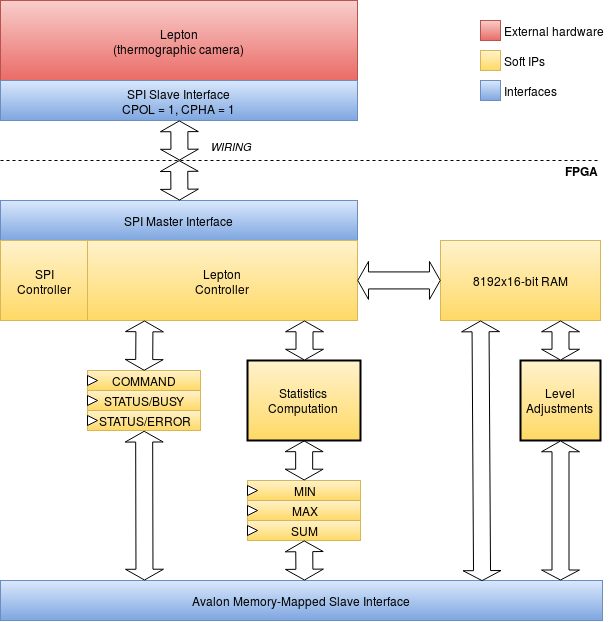

The diagram above was exported from draw.io. Its source (the exported page's mxGraphModel, read from the mxfile embedded in the PNG):
<mxGraphModel dx="986" dy="598" grid="1" gridSize="10" guides="1" tooltips="1" connect="1" arrows="1" fold="1" page="1" pageScale="1" pageWidth="826" pageHeight="1169" background="#ffffff" math="0" shadow="0">
  <root>
    <mxCell id="0" />
    <mxCell id="1" parent="0" />
    <mxCell id="4b0c215de9f5a271-1" value="Lepton&lt;br&gt;(thermographic camera)&lt;br&gt;" style="whiteSpace=wrap;html=1;plain-red" vertex="1" parent="1">
      <mxGeometry x="80" width="357" height="80" as="geometry" />
    </mxCell>
    <mxCell id="4b0c215de9f5a271-3" value="SPI Slave Interface&lt;br&gt;CPOL = 1, CPHA = 1&lt;br&gt;" style="whiteSpace=wrap;html=1;plain-blue" vertex="1" parent="1">
      <mxGeometry x="80" y="80" width="357" height="40" as="geometry" />
    </mxCell>
    <mxCell id="4b0c215de9f5a271-4" value="SPI Master Interface&lt;br&gt;" style="whiteSpace=wrap;html=1;plain-blue" vertex="1" parent="1">
      <mxGeometry x="80" y="200" width="357" height="40" as="geometry" />
    </mxCell>
    <mxCell id="4b0c215de9f5a271-6" value="" style="shape=flexArrow;endArrow=classic;startArrow=classic;html=1;fillColor=#ffffff;entryX=0.5;entryY=1;width=17;endSize=3.25;startSize=3.25;" edge="1" parent="1" target="4b0c215de9f5a271-3">
      <mxGeometry width="50" height="50" relative="1" as="geometry">
        <mxPoint x="259" y="160" as="sourcePoint" />
        <mxPoint x="-173" y="10" as="targetPoint" />
      </mxGeometry>
    </mxCell>
    <mxCell id="4b0c215de9f5a271-7" value="SPI&lt;br&gt;Controller&lt;br&gt;" style="whiteSpace=wrap;html=1;plain-yellow" vertex="1" parent="1">
      <mxGeometry x="80" y="240" width="87" height="80" as="geometry" />
    </mxCell>
    <mxCell id="4b0c215de9f5a271-8" value="Lepton&lt;br&gt;Controller&lt;br&gt;" style="whiteSpace=wrap;html=1;plain-yellow" vertex="1" parent="1">
      <mxGeometry x="167" y="240" width="270" height="80" as="geometry" />
    </mxCell>
    <mxCell id="4b0c215de9f5a271-9" value="COMMAND&lt;br&gt;" style="whiteSpace=wrap;html=1;plain-yellow" vertex="1" parent="1">
      <mxGeometry x="167" y="370" width="113" height="20" as="geometry" />
    </mxCell>
    <mxCell id="4b0c215de9f5a271-10" value="MIN" style="whiteSpace=wrap;html=1;plain-yellow" vertex="1" parent="1">
      <mxGeometry x="327" y="480" width="113" height="20" as="geometry" />
    </mxCell>
    <mxCell id="4b0c215de9f5a271-12" value="STATUS/ERROR" style="whiteSpace=wrap;html=1;plain-yellow" vertex="1" parent="1">
      <mxGeometry x="167" y="410" width="113" height="20" as="geometry" />
    </mxCell>
    <mxCell id="4b0c215de9f5a271-13" value="" style="shape=flexArrow;endArrow=classic;startArrow=classic;html=1;fillColor=#ffffff;exitX=0.5;exitY=0;width=17;endSize=3.25;startSize=3.25;" edge="1" parent="1" source="4b0c215de9f5a271-9">
      <mxGeometry x="190" y="170" width="50" height="50" as="geometry">
        <mxPoint x="190" y="210" as="sourcePoint" />
        <mxPoint x="224" y="320" as="targetPoint" />
      </mxGeometry>
    </mxCell>
    <mxCell id="4b0c215de9f5a271-14" value="" style="shape=flexArrow;endArrow=classic;startArrow=classic;html=1;fillColor=#ffffff;exitX=0.5;exitY=0;entryX=0.5;entryY=1;width=17;endSize=3.25;startSize=3.25;" edge="1" parent="1" source="4b0c215de9f5a271-10" target="4b0c215de9f5a271-15">
      <mxGeometry x="200" y="180" width="50" height="50" as="geometry">
        <mxPoint x="234" y="370" as="sourcePoint" />
        <mxPoint x="234" y="330" as="targetPoint" />
      </mxGeometry>
    </mxCell>
    <mxCell id="4b0c215de9f5a271-15" value="Statistics&lt;br&gt;Computation&lt;br&gt;" style="whiteSpace=wrap;html=1;plain-yellow;strokeWidth=2;strokeColor=#000000;" vertex="1" parent="1">
      <mxGeometry x="327" y="360" width="113" height="80" as="geometry" />
    </mxCell>
    <mxCell id="4b0c215de9f5a271-18" value="STATUS/BUSY&lt;br&gt;" style="whiteSpace=wrap;html=1;plain-yellow" vertex="1" parent="1">
      <mxGeometry x="167" y="390" width="113" height="20" as="geometry" />
    </mxCell>
    <mxCell id="4b0c215de9f5a271-19" value="MAX" style="whiteSpace=wrap;html=1;plain-yellow" vertex="1" parent="1">
      <mxGeometry x="327" y="500" width="113" height="20" as="geometry" />
    </mxCell>
    <mxCell id="4b0c215de9f5a271-20" value="SUM" style="whiteSpace=wrap;html=1;plain-yellow" vertex="1" parent="1">
      <mxGeometry x="327" y="520" width="113" height="20" as="geometry" />
    </mxCell>
    <mxCell id="4b0c215de9f5a271-23" value="" style="triangle;whiteSpace=wrap;html=1;" vertex="1" parent="1">
      <mxGeometry x="167" y="375" width="10" height="10" as="geometry" />
    </mxCell>
    <mxCell id="4b0c215de9f5a271-24" value="" style="triangle;whiteSpace=wrap;html=1;" vertex="1" parent="1">
      <mxGeometry x="167" y="395" width="10" height="10" as="geometry" />
    </mxCell>
    <mxCell id="4b0c215de9f5a271-25" value="" style="triangle;whiteSpace=wrap;html=1;" vertex="1" parent="1">
      <mxGeometry x="167" y="415" width="10" height="10" as="geometry" />
    </mxCell>
    <mxCell id="4b0c215de9f5a271-26" value="" style="triangle;whiteSpace=wrap;html=1;" vertex="1" parent="1">
      <mxGeometry x="327" y="485" width="10" height="10" as="geometry" />
    </mxCell>
    <mxCell id="4b0c215de9f5a271-27" value="" style="triangle;whiteSpace=wrap;html=1;" vertex="1" parent="1">
      <mxGeometry x="327" y="505" width="10" height="10" as="geometry" />
    </mxCell>
    <mxCell id="4b0c215de9f5a271-28" value="" style="triangle;whiteSpace=wrap;html=1;" vertex="1" parent="1">
      <mxGeometry x="327" y="525" width="10" height="10" as="geometry" />
    </mxCell>
    <mxCell id="4b0c215de9f5a271-29" value="" style="shape=flexArrow;endArrow=classic;startArrow=classic;html=1;fillColor=#ffffff;width=17;endSize=3.25;startSize=3.25;" edge="1" parent="1">
      <mxGeometry x="350" y="170" width="50" height="50" as="geometry">
        <mxPoint x="384" y="360" as="sourcePoint" />
        <mxPoint x="384" y="320" as="targetPoint" />
      </mxGeometry>
    </mxCell>
    <mxCell id="4b0c215de9f5a271-30" value="8192x16-bit RAM&lt;br&gt;" style="whiteSpace=wrap;html=1;plain-yellow" vertex="1" parent="1">
      <mxGeometry x="520" y="240" width="160" height="80" as="geometry" />
    </mxCell>
    <mxCell id="4b0c215de9f5a271-31" value="" style="shape=flexArrow;endArrow=classic;startArrow=classic;html=1;fillColor=#ffffff;width=17;endSize=3.25;startSize=3.25;exitX=0;exitY=0.5;entryX=1;entryY=0.5;" edge="1" parent="1" source="4b0c215de9f5a271-30" target="4b0c215de9f5a271-8">
      <mxGeometry x="360" y="180" width="50" height="50" as="geometry">
        <mxPoint x="394" y="370" as="sourcePoint" />
        <mxPoint x="394" y="330" as="targetPoint" />
      </mxGeometry>
    </mxCell>
    <mxCell id="4b0c215de9f5a271-32" value="Avalon Memory-Mapped Slave Interface&lt;br&gt;" style="whiteSpace=wrap;html=1;plain-blue" vertex="1" parent="1">
      <mxGeometry x="80" y="580" width="602" height="40" as="geometry" />
    </mxCell>
    <mxCell id="4b0c215de9f5a271-33" value="" style="shape=flexArrow;endArrow=classic;startArrow=classic;html=1;fillColor=#ffffff;entryX=0.5;entryY=1;width=17;endSize=3.25;startSize=3.25;" edge="1" parent="1" target="4b0c215de9f5a271-20">
      <mxGeometry x="210" y="190" width="50" height="50" as="geometry">
        <mxPoint x="384" y="580" as="sourcePoint" />
        <mxPoint x="394" y="450" as="targetPoint" />
      </mxGeometry>
    </mxCell>
    <mxCell id="4b0c215de9f5a271-35" value="" style="shape=flexArrow;endArrow=classic;startArrow=classic;html=1;fillColor=#ffffff;width=17;endSize=3.25;startSize=3.25;entryX=0.5;entryY=1;" edge="1" parent="1" target="4b0c215de9f5a271-12">
      <mxGeometry x="200" y="180" width="50" height="50" as="geometry">
        <mxPoint x="224" y="580" as="sourcePoint" />
        <mxPoint x="234" y="330" as="targetPoint" />
      </mxGeometry>
    </mxCell>
    <mxCell id="4b0c215de9f5a271-36" value="Level&lt;br&gt;Adjustments&lt;br&gt;" style="whiteSpace=wrap;html=1;plain-yellow;strokeWidth=2;strokeColor=#000000;" vertex="1" parent="1">
      <mxGeometry x="600" y="360" width="80" height="80" as="geometry" />
    </mxCell>
    <mxCell id="4b0c215de9f5a271-37" value="" style="shape=flexArrow;endArrow=classic;startArrow=classic;html=1;fillColor=#ffffff;width=17;endSize=3.25;startSize=3.25;" edge="1" parent="1">
      <mxGeometry x="606" y="170" width="50" height="50" as="geometry">
        <mxPoint x="640" y="360" as="sourcePoint" />
        <mxPoint x="640" y="320" as="targetPoint" />
      </mxGeometry>
    </mxCell>
    <mxCell id="4b0c215de9f5a271-38" value="" style="shape=flexArrow;endArrow=classic;startArrow=classic;html=1;fillColor=#ffffff;width=17;endSize=3.25;startSize=3;" edge="1" parent="1">
      <mxGeometry x="606" y="290" width="50" height="50" as="geometry">
        <mxPoint x="640" y="580" as="sourcePoint" />
        <mxPoint x="640" y="440" as="targetPoint" />
      </mxGeometry>
    </mxCell>
    <mxCell id="4b0c215de9f5a271-39" value="" style="shape=flexArrow;endArrow=classic;startArrow=classic;html=1;fillColor=#ffffff;width=17;endSize=3.25;startSize=3;exitX=0.8;exitY=0.021;exitPerimeter=0;" edge="1" parent="1" source="4b0c215de9f5a271-32">
      <mxGeometry x="526" y="170" width="50" height="50" as="geometry">
        <mxPoint x="560" y="460" as="sourcePoint" />
        <mxPoint x="560" y="320" as="targetPoint" />
      </mxGeometry>
    </mxCell>
    <mxCell id="4b0c215de9f5a271-40" value="" style="endArrow=none;html=1;endFill=0;dashed=1;" edge="1" parent="1">
      <mxGeometry width="50" height="50" relative="1" as="geometry">
        <mxPoint x="80" y="160" as="sourcePoint" />
        <mxPoint x="680" y="160" as="targetPoint" />
      </mxGeometry>
    </mxCell>
    <mxCell id="4b0c215de9f5a271-41" value="" style="shape=flexArrow;endArrow=classic;startArrow=classic;html=1;fillColor=#ffffff;entryX=0.5;entryY=1;width=17;endSize=3.25;startSize=3.25;" edge="1" parent="1">
      <mxGeometry x="258.66666666666674" y="159.66666666666674" width="50" height="50" as="geometry">
        <mxPoint x="259" y="199.9999999999999" as="sourcePoint" />
        <mxPoint x="258.66666666666674" y="159.66666666666674" as="targetPoint" />
      </mxGeometry>
    </mxCell>
    <mxCell id="4b0c215de9f5a271-43" value="FPGA" style="text;html=1;strokeColor=none;fillColor=none;align=center;verticalAlign=middle;whiteSpace=wrap;overflow=hidden;fontStyle=1" vertex="1" parent="1">
      <mxGeometry x="640" y="159.9999999999999" width="40" height="20" as="geometry" />
    </mxCell>
    <mxCell id="4b0c215de9f5a271-45" value="WIRING" style="text;html=1;strokeColor=none;fillColor=none;align=left;verticalAlign=middle;whiteSpace=wrap;overflow=hidden;fontSize=11;fontStyle=2" vertex="1" parent="1">
      <mxGeometry x="289" y="130" width="393" height="30" as="geometry" />
    </mxCell>
    <mxCell id="4b0c215de9f5a271-46" value="" style="whiteSpace=wrap;html=1;plain-red" vertex="1" parent="1">
      <mxGeometry x="560" y="20" width="20" height="20" as="geometry" />
    </mxCell>
    <mxCell id="4b0c215de9f5a271-47" value="" style="whiteSpace=wrap;html=1;plain-yellow" vertex="1" parent="1">
      <mxGeometry x="560" y="50" width="20" height="20" as="geometry" />
    </mxCell>
    <mxCell id="4b0c215de9f5a271-48" value="" style="whiteSpace=wrap;html=1;plain-blue" vertex="1" parent="1">
      <mxGeometry x="560" y="80" width="20" height="20" as="geometry" />
    </mxCell>
    <mxCell id="4b0c215de9f5a271-49" value="External hardware&lt;br&gt;" style="text;html=1;strokeColor=none;fillColor=none;align=left;verticalAlign=middle;whiteSpace=wrap;overflow=hidden;fontSize=12;" vertex="1" parent="1">
      <mxGeometry x="582" y="20" width="109" height="20" as="geometry" />
    </mxCell>
    <mxCell id="4b0c215de9f5a271-50" value="Soft IPs&lt;br&gt;" style="text;html=1;strokeColor=none;fillColor=none;align=left;verticalAlign=middle;whiteSpace=wrap;overflow=hidden;fontSize=12;" vertex="1" parent="1">
      <mxGeometry x="582" y="50" width="109" height="20" as="geometry" />
    </mxCell>
    <mxCell id="4b0c215de9f5a271-51" value="Interfaces&lt;br&gt;" style="text;html=1;strokeColor=none;fillColor=none;align=left;verticalAlign=middle;whiteSpace=wrap;overflow=hidden;fontSize=12;" vertex="1" parent="1">
      <mxGeometry x="582" y="80" width="109" height="20" as="geometry" />
    </mxCell>
  </root>
</mxGraphModel>